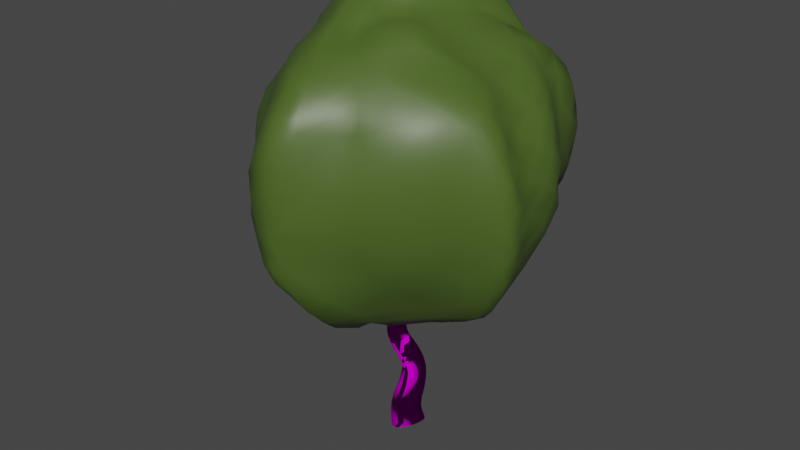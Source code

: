 # Source: treeGen.blend  (saved by Blender 3.6.11; exported with 4.5.12 LTS)
import bpy
from mathutils import Matrix  # noqa: F401  (used for matrix-valued properties, if any)

bpy.ops.wm.read_factory_settings(use_empty=True)
scene = bpy.context.scene
scene.name = 'Scene'

# ---- collections
col_collection = bpy.data.collections.new('Collection'); scene.collection.children.link(col_collection)

# ---- images (referenced by path relative to the original .blend; pixels are not part of the script)
import os
ASSET_DIR = os.environ.get("B2B_ASSET_DIR", "")  # directory of the original .blend (textures are referenced by path, not embedded)
HERE = os.path.dirname(os.path.abspath(__file__))  # packed textures are extracted next to this script under _unpacked/

def load_image(name, relpath, width, height, colorspace="sRGB"):
    """Load a texture the original file referenced (path relative to the .blend, or extracted next to this script)."""
    p = next((c for c in (os.path.join(HERE, relpath), os.path.join(ASSET_DIR, relpath)) if relpath and os.path.exists(c)), "")
    if p:
        img = bpy.data.images.load(p, check_existing=True)
        img.name = name
    else:  # same state as the original file: an image datablock whose file is absent (Cycles renders it pink)
        img = bpy.data.images.new(name, width, height)
        img.source = "FILE"
        img.filepath = "//" + (relpath or name)
    img.colorspace_settings.name = colorspace
    return img
img_japanese_zelkova_bark_rough_1k_png = load_image('japanese_zelkova_bark_rough_1k.png', 'japanese_zelkova_bark_rough_1k.png', 1024, 1024, 'Non-Color')
img_japanese_zelkova_bark_nor_gl_1k_png = load_image('japanese_zelkova_bark_nor_gl_1k.png', 'japanese_zelkova_bark_nor_gl_1k.png', 1024, 1024, 'Non-Color')
img_japanese_zelkova_bark_diff_1k_png = load_image('japanese_zelkova_bark_diff_1k.png', 'japanese_zelkova_bark_diff_1k.png', 1024, 1024, 'sRGB')

# ---- materials (node trees are filled in below, after node groups)
mat_trunk = bpy.data.materials.new('trunk')
mat_trunk.alpha_threshold = 0.0
mat_trunk.use_transparent_shadow = False
mat_trunk.diffuse_color = (0.2396, 0.174, 0.08977, 1.0)
mat_trunk.roughness = 0.5
mat_trunk.line_color = (0.0, 0.0, 0.0, 1.0)
mat_top = bpy.data.materials.new('top')
mat_top.use_transparent_shadow = False
mat_top.diffuse_color = (0.1163, 0.1902, 0.06267, 1.0)

# ---- node groups
ng_geometry_nodes = bpy.data.node_groups.new('Geometry Nodes', 'GeometryNodeTree')
_s = ng_geometry_nodes.interface.new_socket(name='Geometry', in_out='OUTPUT', socket_type='NodeSocketGeometry')
_s = ng_geometry_nodes.interface.new_socket(name='UVMap', in_out='OUTPUT', socket_type='NodeSocketVector')
_s = ng_geometry_nodes.interface.new_socket(name='Length', in_out='INPUT', socket_type='NodeSocketFloat')
_s.subtype = 'DISTANCE'
_s.default_value = 1.0
_s = ng_geometry_nodes.interface.new_socket(name='Deform', in_out='INPUT', socket_type='NodeSocketFloat')
_s.default_value = 1.0
_s.min_value = 0.0
_s.max_value = 2.0
_s = ng_geometry_nodes.interface.new_socket(name='Extent', in_out='INPUT', socket_type='NodeSocketFloat')
_s.default_value = 1.0
_s.min_value = 0.0
_s.max_value = 10.0
_s = ng_geometry_nodes.interface.new_socket(name='Detail', in_out='INPUT', socket_type='NodeSocketInt')
_s.default_value = 1
_s.min_value = 1
_s.max_value = 5
ng_geometry_nodes.is_modifier = True
_N = ng_geometry_nodes.nodes; _L = ng_geometry_nodes.links
n0 = _N.new('GeometryNodeCurvePrimitiveLine'); n0.name = 'Curve Line'; n0.location = (-496, 93)
n1 = _N.new('GeometryNodeResampleCurve'); n1.name = 'Resample Curve'; n1.location = (-276, 100)
n1.keep_last_segment = False
n2 = _N.new('GeometryNodeSetPosition'); n2.name = 'Set Position'; n2.location = (-45, 118)
n3 = _N.new('GeometryNodeInputPosition'); n3.name = 'Position'; n3.location = (-915, -451)
n4 = _N.new('ShaderNodeSeparateXYZ'); n4.name = 'Separate XYZ'; n4.location = (-716, -475)
n5 = _N.new('FunctionNodeSeparateColor'); n5.name = 'Separate Color'; n5.location = (-716, -240)
n6 = _N.new('ShaderNodeTexNoise'); n6.name = 'Noise Texture'; n6.location = (-914, -219)
n6.inputs[4].default_value = 0.125
n7 = _N.new('ShaderNodeCombineXYZ'); n7.name = 'Combine XYZ'; n7.location = (-148, -288)
n8 = _N.new('ShaderNodeMath'); n8.name = 'Math.002'; n8.location = (-318, -229)
n8.hide = True
n8.operation = 'MULTIPLY'
n9 = _N.new('ShaderNodeMath'); n9.name = 'Math.003'; n9.location = (-321, -282)
n9.hide = True
n9.operation = 'MULTIPLY'
n10 = _N.new('ShaderNodeMath'); n10.name = 'Math'; n10.location = (-483, -198)
n10.hide = True
n10.operation = 'SUBTRACT'
n11 = _N.new('ShaderNodeMath'); n11.name = 'Math.001'; n11.location = (-487, -253)
n11.hide = True
n11.operation = 'SUBTRACT'
n11.inputs[1].default_value = 0.6
n12 = _N.new('GeometryNodeCurvePrimitiveCircle'); n12.name = 'Curve Circle'; n12.location = (155, -12)
n12.inputs[4].default_value = 0.1
n13 = _N.new('GeometryNodeSetCurveRadius'); n13.name = 'Set Curve Radius'; n13.location = (175, 127)
n14 = _N.new('ShaderNodeMath'); n14.name = 'Math.005'; n14.location = (-263, -430)
n14.inputs[1].default_value = 1.0
n15 = _N.new('ShaderNodeMath'); n15.name = 'Math.004'; n15.location = (25, -238)
n15.operation = 'DIVIDE'
n15.inputs[0].default_value = 1.2
n16 = _N.new('GeometryNodeMeshIcoSphere'); n16.name = 'Ico Sphere'; n16.location = (214, -200)
n17 = _N.new('GeometryNodeSetPosition'); n17.name = 'Set Position.001'; n17.location = (418, -171)
n18 = _N.new('ShaderNodeMath'); n18.name = 'Math.006'; n18.location = (-54, -491)
n18.inputs[1].default_value = -0.01
n19 = _N.new('ShaderNodeCombineXYZ'); n19.name = 'Combine XYZ.001'; n19.location = (136, -433)
n20 = _N.new('ShaderNodeVectorMath'); n20.name = 'Vector Math'; n20.location = (303, -404)
n21 = _N.new('ShaderNodeVectorMath'); n21.name = 'Vector Math.001'; n21.location = (-49, -677)
n21.operation = 'SUBTRACT'
n21.inputs[1].default_value = (0.5, 0.5, 0.5)
n21.inputs[2].default_value = (-1.0, -1.0, -1.0)
n22 = _N.new('ShaderNodeTexNoise'); n22.name = 'Noise Texture.001'; n22.location = (-239, -676)
n22.noise_dimensions = '2D'
n22.inputs[2].default_value = 0.78
n22.inputs[3].default_value = 4.87
n22.inputs[4].default_value = 0.4279
n22.inputs[8].default_value = 0.28
n23 = _N.new('GeometryNodeSetMaterial'); n23.name = 'Set Material.001'; n23.location = (638, -101)
n23.inputs[2].default_value = mat_top
n24 = _N.new('GeometryNodeSetMaterial'); n24.name = 'Set Material'; n24.location = (654, 73)
n24.inputs[2].default_value = mat_trunk
n25 = _N.new('ShaderNodeMath'); n25.name = 'Math.007'; n25.location = (-926, 150)
n25.operation = 'MULTIPLY'
n25.inputs[1].default_value = 8.0
n26 = _N.new('NodeGroupInput'); n26.name = 'Group Input'; n26.location = (-1239, -31)
n27 = _N.new('ShaderNodeMath'); n27.name = 'Math.008'; n27.location = (-739, 46)
n27.operation = 'MULTIPLY'
n27.inputs[1].default_value = 4.0
n28 = _N.new('GeometryNodeJoinGeometry'); n28.name = 'Join Geometry'; n28.location = (858, 15)
n29 = _N.new('GeometryNodeSetShadeSmooth'); n29.name = 'Set Shade Smooth'; n29.location = (862, -106)
n30 = _N.new('NodeGroupOutput'); n30.name = 'Group Output'; n30.location = (1055, 28)
n30.inputs[1].default_value = (0.0, 0.0, 0.0)
n31 = _N.new('GeometryNodeCurveToMesh'); n31.name = 'Curve to Mesh'; n31.location = (361, 96)
n32 = _N.new('GeometryNodeInputNamedAttribute'); n32.name = 'Named Attribute'; n32.location = (336, 96)
n32.inputs[0].default_value = 'radius'
n33 = _N.new('GeometryNodeSwitch'); n33.name = 'Switch'; n33.location = (336, 96)
n33.input_type = 'FLOAT'
n33.inputs[1].default_value = 1.0
_L.new(n26.outputs[0], n0.inputs[3])
_L.new(n0.outputs[0], n1.inputs[0])
_L.new(n1.outputs[0], n2.inputs[0])
_L.new(n3.outputs[0], n4.inputs[0])
_L.new(n6.outputs[1], n5.inputs[0])
_L.new(n4.outputs[2], n7.inputs[2])
_L.new(n5.outputs[0], n10.inputs[0])
_L.new(n5.outputs[1], n11.inputs[0])
_L.new(n26.outputs[1], n6.inputs[2])
_L.new(n7.outputs[0], n2.inputs[2])
_L.new(n10.outputs[0], n8.inputs[0])
_L.new(n11.outputs[0], n9.inputs[0])
_L.new(n8.outputs[0], n7.inputs[0])
_L.new(n9.outputs[0], n7.inputs[1])
_L.new(n26.outputs[2], n8.inputs[1])
_L.new(n26.outputs[2], n9.inputs[1])
_L.new(n13.outputs[0], n31.inputs[0])
_L.new(n12.outputs[0], n31.inputs[1])
_L.new(n2.outputs[0], n13.inputs[0])
_L.new(n15.outputs[0], n13.inputs[2])
_L.new(n14.outputs[0], n15.inputs[1])
_L.new(n4.outputs[2], n14.inputs[0])
_L.new(n24.outputs[0], n28.inputs[0])
_L.new(n23.outputs[0], n28.inputs[0])
_L.new(n16.outputs[0], n17.inputs[0])
_L.new(n26.outputs[0], n18.inputs[0])
_L.new(n18.outputs[0], n19.inputs[2])
_L.new(n19.outputs[0], n20.inputs[0])
_L.new(n20.outputs[0], n17.inputs[3])
_L.new(n21.outputs[0], n20.inputs[1])
_L.new(n22.outputs[1], n21.inputs[0])
_L.new(n28.outputs[0], n29.inputs[0])
_L.new(n17.outputs[0], n23.inputs[0])
_L.new(n26.outputs[3], n25.inputs[0])
_L.new(n25.outputs[0], n1.inputs[2])
_L.new(n26.outputs[3], n27.inputs[0])
_L.new(n27.outputs[0], n12.inputs[0])
_L.new(n26.outputs[3], n16.inputs[1])
_L.new(n29.outputs[0], n30.inputs[0])
_L.new(n31.outputs[0], n24.inputs[0])
_L.new(n32.outputs[1], n33.inputs[0])
_L.new(n32.outputs[0], n33.inputs[2])
_L.new(n33.outputs[0], n31.inputs[2])
n30.is_active_output = True

# ---- material node trees
mat_trunk.use_nodes = True; mat_trunk.node_tree.nodes.clear()
_N = mat_trunk.node_tree.nodes; _L = mat_trunk.node_tree.links
n0 = _N.new('ShaderNodeOutputMaterial'); n0.name = 'Material Output'; n0.location = (300, 300)
n1 = _N.new('ShaderNodeTexImage'); n1.name = 'Image Texture.001'; n1.location = (-329, -1)
n1.image = img_japanese_zelkova_bark_rough_1k_png
n1.projection = 'BOX'
n1.projection_blend = 0.5
n2 = _N.new('ShaderNodeTexImage'); n2.name = 'Image Texture.002'; n2.location = (-570, -316)
n2.image = img_japanese_zelkova_bark_nor_gl_1k_png
n2.projection = 'BOX'
n2.projection_blend = 0.5
n3 = _N.new('ShaderNodeMapping'); n3.name = 'Mapping'; n3.location = (-897, -63)
n4 = _N.new('ShaderNodeNormalMap'); n4.name = 'Normal Map'; n4.location = (-293, -342)
n4.inputs[0].default_value = 3.0
n5 = _N.new('NodeReroute'); n5.name = 'Reroute'; n5.location = (-635, -139)
n5.width = 16
n5.socket_idname = 'NodeSocketVector'
n6 = _N.new('ShaderNodeBsdfDiffuse'); n6.name = 'Diffuse BSDF'; n6.location = (54, 112)
n7 = _N.new('ShaderNodeTexCoord'); n7.name = 'Texture Coordinate'; n7.location = (-1232, -49)
n8 = _N.new('ShaderNodeAttribute'); n8.name = 'Attribute'; n8.location = (-1420, -91)
n8.attribute_name = 'UVMap'
n9 = _N.new('ShaderNodeTexImage'); n9.name = 'Image Texture'; n9.location = (-328, 308)
n9.image = img_japanese_zelkova_bark_diff_1k_png
n9.projection = 'BOX'
n9.projection_blend = 0.5
_L.new(n5.outputs[0], n9.inputs[0])
_L.new(n7.outputs[3], n3.inputs[0])
_L.new(n5.outputs[0], n1.inputs[0])
_L.new(n5.outputs[0], n2.inputs[0])
_L.new(n2.outputs[0], n4.inputs[1])
_L.new(n9.outputs[0], n6.inputs[0])
_L.new(n1.outputs[0], n6.inputs[1])
_L.new(n4.outputs[0], n6.inputs[2])
_L.new(n6.outputs[0], n0.inputs[0])
_L.new(n3.outputs[0], n5.inputs[0])
n0.is_active_output = True
mat_top.use_nodes = True; mat_top.node_tree.nodes.clear()
_N = mat_top.node_tree.nodes; _L = mat_top.node_tree.links
n0 = _N.new('ShaderNodeOutputMaterial'); n0.name = 'Material Output'; n0.location = (300, 300)
n1 = _N.new('ShaderNodeBsdfPrincipled'); n1.name = 'Principled BSDF'; n1.location = (10, 300)
n1.distribution = 'GGX'
n1.subsurface_method = 'RANDOM_WALK_SKIN'
n1.inputs[0].default_value = (0.06949, 0.1192, 0.01964, 1.0)
n1.inputs[2].default_value = 0.4545
n1.inputs[3].default_value = 1.45
n1.inputs[27].default_value = (0.0, 0.0, 0.0, 1.0)
n1.inputs[28].default_value = 1.0
_L.new(n1.outputs[0], n0.inputs[0])
n0.is_active_output = True

# ---- world
world_world = bpy.data.worlds.new('World'); scene.world = world_world
world_world.use_nodes = True; world_world.node_tree.nodes.clear()
_N = world_world.node_tree.nodes; _L = world_world.node_tree.links
n0 = _N.new('ShaderNodeOutputWorld'); n0.name = 'World Output'; n0.location = (300, 300)
n1 = _N.new('ShaderNodeBackground'); n1.name = 'Background'; n1.location = (10, 300)
n1.inputs[0].default_value = (0.05088, 0.05088, 0.05088, 1.0)
_L.new(n1.outputs[0], n0.inputs[0])
n0.is_active_output = True
world_world.color = (0.05088, 0.05088, 0.05088)
world_world.use_sun_shadow = False
world_world.sun_shadow_jitter_overblur = 0.0

# ---- meshes
me_plane = bpy.data.meshes.new('Plane')
me_plane.from_pydata([(-1.0, -1.0, 0.0), (1.0, -1.0, 0.0), (-1.0, 1.0, 0.0), (1.0, 1.0, 0.0)], [], [(0, 1, 3, 2)])
_uv = me_plane.uv_layers.new(name='UVMap')
_uv.uv.foreach_set('vector', [0.0, 0.0, 1.0, 0.0, 1.0, 1.0, 0.0, 1.0])
me_plane.materials.append(mat_trunk)
me_plane.materials.append(mat_top)
me_plane.update()

# ---- objects
ob_treegen = bpy.data.objects.new('TreeGen', me_plane)

# ---- transforms, parenting, visibility, modifiers, constraints
ob_treegen.location = (0.0, 0.0, 0.0)
_m = ob_treegen.modifiers.new('GeometryNodes', 'NODES')
_m.node_group = ng_geometry_nodes
_gi = [s.identifier for s in ng_geometry_nodes.interface.items_tree if s.item_type == 'SOCKET' and s.in_out == 'INPUT']
_m[_gi[0]] = 2.15  # Length
_m[_gi[1]] = 1.92  # Deform
_m[_gi[2]] = 0.43  # Extent
_m[_gi[3]] = 4  # Detail

# ---- collection membership
col_collection.objects.link(ob_treegen)

# ---- scene / render settings (as saved in the file)
scene.frame_start = 1; scene.frame_end = 250; scene.frame_set(1)
scene.render.engine = 'BLENDER_EEVEE_NEXT'
scene.cycles.sampling_pattern = 'TABULATED_SOBOL'
scene.view_settings.view_transform = 'Filmic'
bpy.context.view_layer.update()

# ---- added for rendering (the .blend has no active camera and no usable light): camera, sun
cam_auto = bpy.data.cameras.new('AutoCamera')
cam_auto.lens = 50.0
cam_auto.sensor_width = 36.0
cam_auto.clip_end = 1000.0
ob_auto_camera = bpy.data.objects.new('AutoCamera', cam_auto)
scene.collection.objects.link(ob_auto_camera)
ob_auto_camera.location = (4.03436, -4.94325, 4.82271)
ob_auto_camera.rotation_euler = (1.09748, -7.21219e-08, 0.694738)
scene.camera = ob_auto_camera
light_auto_sun = bpy.data.lights.new('AutoSun', 'SUN')
light_auto_sun.energy = 3.0
light_auto_sun.angle = 0.0523599
ob_auto_sun = bpy.data.objects.new('AutoSun', light_auto_sun)
scene.collection.objects.link(ob_auto_sun)
ob_auto_sun.rotation_euler = (0.872665, 0.174533, 0.523599)
bpy.context.view_layer.update()
